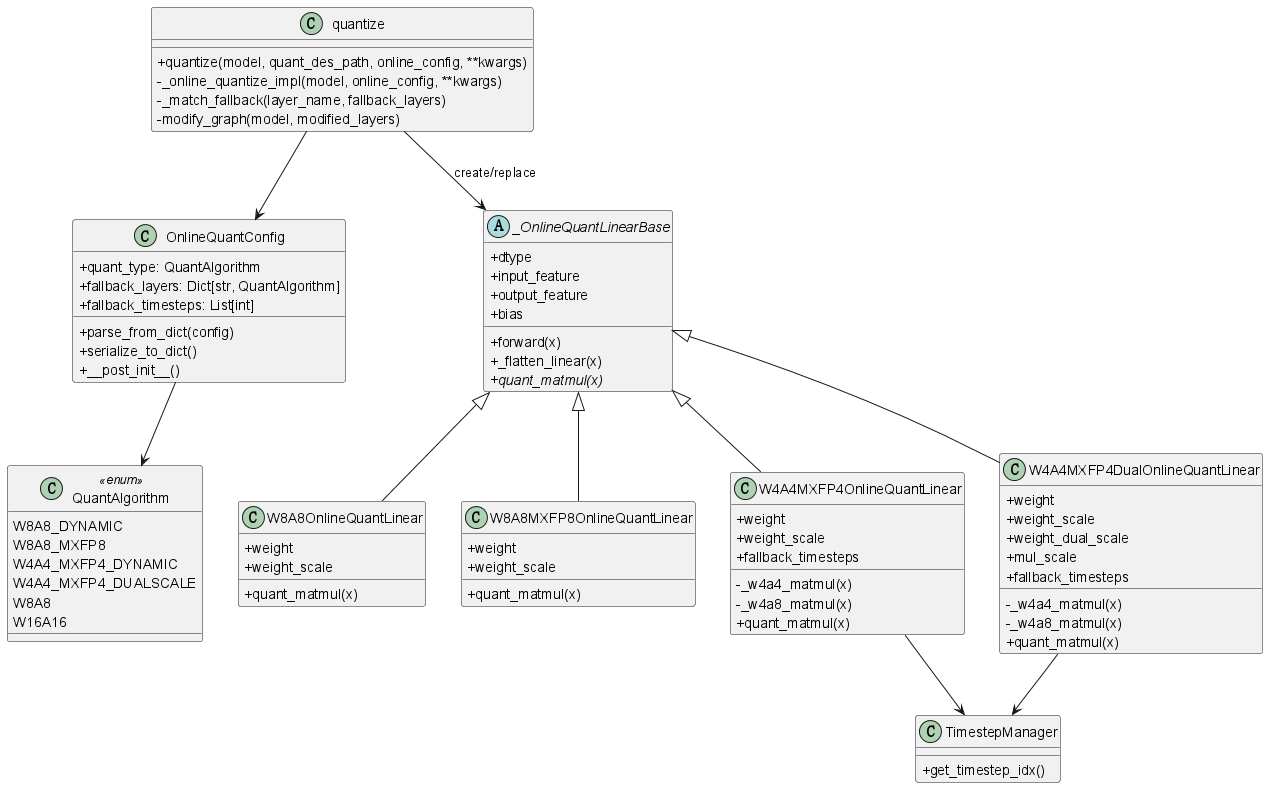

The diagram above was rendered by PlantUML. Its source (embedded in the PNG):
@startuml
skinparam classAttributeIconSize 0

class QuantAlgorithm <<enum>> {
  W8A8_DYNAMIC
  W8A8_MXFP8
  W4A4_MXFP4_DYNAMIC
  W4A4_MXFP4_DUALSCALE
  W8A8
  W16A16
}

class OnlineQuantConfig {
  +quant_type: QuantAlgorithm
  +fallback_layers: Dict[str, QuantAlgorithm]
  +fallback_timesteps: List[int]
  +parse_from_dict(config)
  +serialize_to_dict()
  +__post_init__()
}

class quantize {
  +quantize(model, quant_des_path, online_config, **kwargs)
  -_online_quantize_impl(model, online_config, **kwargs)
  -_match_fallback(layer_name, fallback_layers)
  -modify_graph(model, modified_layers)
}

abstract class _OnlineQuantLinearBase {
  +dtype
  +input_feature
  +output_feature
  +bias
  +forward(x)
  +_flatten_linear(x)
  {abstract} +quant_matmul(x)
}

class W8A8OnlineQuantLinear {
  +weight
  +weight_scale
  +quant_matmul(x)
}

class W8A8MXFP8OnlineQuantLinear {
  +weight
  +weight_scale
  +quant_matmul(x)
}

class W4A4MXFP4OnlineQuantLinear {
  +weight
  +weight_scale
  +fallback_timesteps
  -_w4a4_matmul(x)
  -_w4a8_matmul(x)
  +quant_matmul(x)
}

class W4A4MXFP4DualOnlineQuantLinear {
  +weight
  +weight_scale
  +weight_dual_scale
  +mul_scale
  +fallback_timesteps
  -_w4a4_matmul(x)
  -_w4a8_matmul(x)
  +quant_matmul(x)
}

class TimestepManager {
  +get_timestep_idx()
}

OnlineQuantConfig --> QuantAlgorithm
quantize --> OnlineQuantConfig
quantize --> _OnlineQuantLinearBase : create/replace
_OnlineQuantLinearBase <|-- W8A8OnlineQuantLinear
_OnlineQuantLinearBase <|-- W8A8MXFP8OnlineQuantLinear
_OnlineQuantLinearBase <|-- W4A4MXFP4OnlineQuantLinear
_OnlineQuantLinearBase <|-- W4A4MXFP4DualOnlineQuantLinear
W4A4MXFP4OnlineQuantLinear --> TimestepManager
W4A4MXFP4DualOnlineQuantLinear --> TimestepManager
@enduml